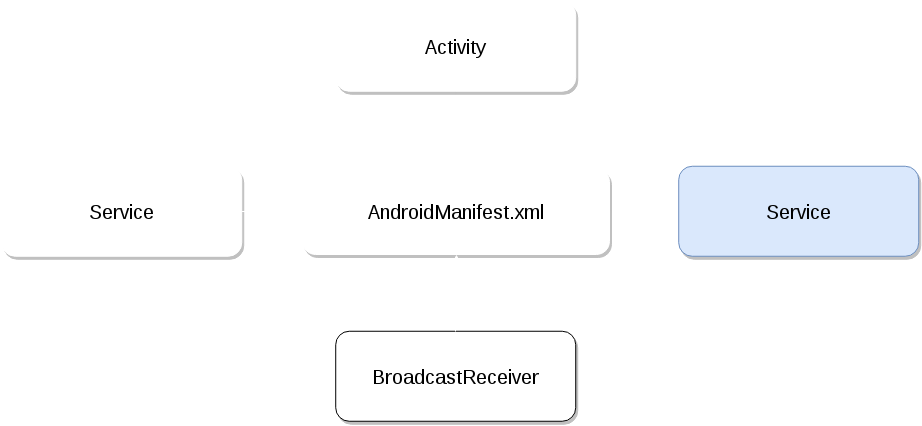

The diagram above was exported from draw.io. Its source (the exported page's mxGraphModel, read from the mxfile embedded in the PNG):
<mxGraphModel dx="1554" dy="847" grid="1" gridSize="10" guides="1" tooltips="1" connect="1" arrows="1" fold="1" page="0" pageScale="1.5" pageWidth="826" pageHeight="1169" background="none" math="0" shadow="0">
  <root>
    <mxCell id="0" style=";html=1;" />
    <mxCell id="1" style=";html=1;" parent="0" />
    <mxCell id="20" style="strokeWidth=1;strokeColor=#FFFFFF;html=1;" parent="1" source="18" target="17" edge="1">
      <mxGeometry relative="1" as="geometry" />
    </mxCell>
    <mxCell id="21" style="strokeWidth=1;strokeColor=#FFFFFF;html=1;" parent="1" source="19" target="17" edge="1">
      <mxGeometry relative="1" as="geometry" />
    </mxCell>
    <mxCell id="17" value="AndroidManifest.xml" style="rounded=1;fillColor=#ffffff;gradientColor=none;gradientDirection=north;fontFamily=Helvetica;fontSize=20;fontColor=#000000;fontStyle=0;shadow=1;strokeColor=#FFFFFF;html=1;strokeWidth=1;" parent="1" vertex="1">
      <mxGeometry x="413" y="270" width="307" height="86" as="geometry" />
    </mxCell>
    <mxCell id="19" value="Service" style="rounded=1;fillColor=#dae8fc;gradientDirection=north;fontFamily=Helvetica;fontSize=20;fontColor=#000000;fontStyle=0;shadow=1;strokeColor=#6c8ebf;html=1;strokeWidth=1;" parent="1" vertex="1">
      <mxGeometry x="789.2300000000001" y="267.7500000000001" width="240" height="90" as="geometry" />
    </mxCell>
    <mxCell id="18" value="Activity" style="rounded=1;fillColor=#ffffff;gradientColor=none;gradientDirection=north;fontFamily=Helvetica;fontSize=20;fontColor=#000000;fontStyle=0;shadow=1;strokeColor=#FFFFFF;html=1;strokeWidth=1;" parent="1" vertex="1">
      <mxGeometry x="446.23000000000013" y="102.75000000000009" width="240" height="90" as="geometry" />
    </mxCell>
    <mxCell id="26" value="BroadcastReceiver" style="rounded=1;fillColor=#ffffff;gradientDirection=north;fontFamily=Helvetica;fontSize=20;fontColor=#000000;fontStyle=0;shadow=1;strokeColor=#000000;html=1;strokeWidth=1;" parent="1" vertex="1">
      <mxGeometry x="446.23000000000013" y="432.7500000000001" width="240" height="90" as="geometry" />
    </mxCell>
    <mxCell id="27" style="strokeWidth=1;strokeColor=#FFFFFF;html=1;exitX=0.5;exitY=0;entryX=0.5;entryY=1;" parent="1" source="26" target="17" edge="1">
      <mxGeometry x="730" y="323.6461525509344" as="geometry">
        <mxPoint x="872.23" y="324.24486445529556" as="sourcePoint" />
        <mxPoint x="567" y="370" as="targetPoint" />
      </mxGeometry>
    </mxCell>
    <mxCell id="28" value="Service" style="rounded=1;fillColor=#ffffff;gradientColor=none;gradientDirection=north;fontFamily=Helvetica;fontSize=20;fontColor=#000000;fontStyle=0;shadow=1;strokeColor=#FFFFFF;html=1;strokeWidth=1;" parent="1" vertex="1">
      <mxGeometry x="112.23000000000013" y="267.7500000000001" width="240" height="90" as="geometry" />
    </mxCell>
    <mxCell id="29" style="strokeWidth=1;strokeColor=#FFFFFF;html=1;exitX=1;exitY=0.5;entryX=0;entryY=0.5;" parent="1" source="28" target="17" edge="1">
      <mxGeometry x="730" y="323.6461525509344" as="geometry">
        <mxPoint x="872.23" y="324.24486445529556" as="sourcePoint" />
        <mxPoint x="730" y="323.6461525509344" as="targetPoint" />
      </mxGeometry>
    </mxCell>
  </root>
</mxGraphModel>